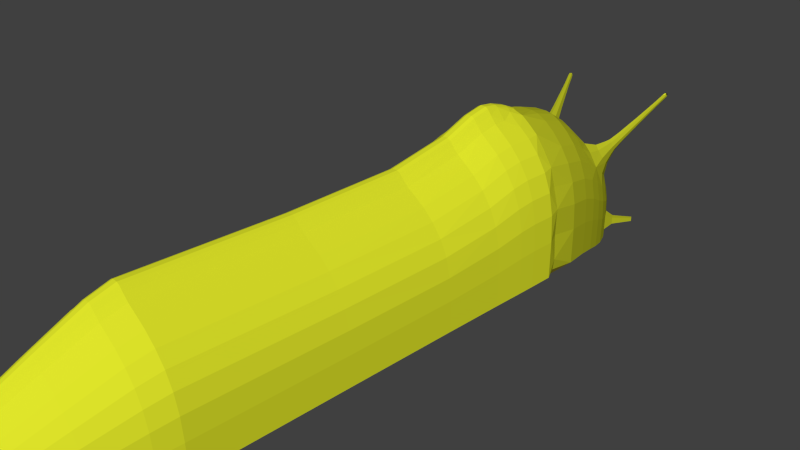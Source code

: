 # Source: BananaSlug.blend  (saved by Blender 2.75.0; exported with 4.5.12 LTS)
import bpy
from mathutils import Matrix  # noqa: F401  (used for matrix-valued properties, if any)

bpy.ops.wm.read_factory_settings(use_empty=True)
scene = bpy.context.scene
scene.name = 'Scene'

# ---- collections
col_collection_1 = bpy.data.collections.new('Collection 1'); scene.collection.children.link(col_collection_1)

# ---- materials (node trees are filled in below, after node groups)
mat_material_001 = bpy.data.materials.new('Material.001')
mat_material_001.alpha_threshold = 0.0
mat_material_001.roughness = 0.5
mat_material_002 = bpy.data.materials.new('Material.002')
mat_material_002.alpha_threshold = 0.0
mat_material_002.roughness = 0.5
mat_material_003 = bpy.data.materials.new('Material.003')
mat_material_003.alpha_threshold = 0.0
mat_material_003.roughness = 0.5
mat_material_004 = bpy.data.materials.new('Material.004')
mat_material_004.alpha_threshold = 0.0
mat_material_004.roughness = 0.5

# ---- material node trees
mat_material_001.use_nodes = True; mat_material_001.node_tree.nodes.clear()
_N = mat_material_001.node_tree.nodes; _L = mat_material_001.node_tree.links
n0 = _N.new('ShaderNodeOutputMaterial'); n0.name = 'Material Output'; n0.location = (300, 300)
n1 = _N.new('ShaderNodeBsdfDiffuse'); n1.name = 'Diffuse BSDF'; n1.location = (10, 300)
n1.inputs[0].default_value = (0.7572, 0.8, 0.02339, 1.0)
_L.new(n1.outputs[0], n0.inputs[0])
n0.is_active_output = True
mat_material_002.use_nodes = True; mat_material_002.node_tree.nodes.clear()
_N = mat_material_002.node_tree.nodes; _L = mat_material_002.node_tree.links
n0 = _N.new('ShaderNodeOutputMaterial'); n0.name = 'Material Output'; n0.location = (300, 300)
n1 = _N.new('ShaderNodeBsdfDiffuse'); n1.name = 'Diffuse BSDF'; n1.location = (10, 300)
n1.inputs[0].default_value = (0.4803, 0.5071, 0.01639, 1.0)
_L.new(n1.outputs[0], n0.inputs[0])
n0.is_active_output = True
mat_material_003.use_nodes = True; mat_material_003.node_tree.nodes.clear()
_N = mat_material_003.node_tree.nodes; _L = mat_material_003.node_tree.links
n0 = _N.new('ShaderNodeOutputMaterial'); n0.name = 'Material Output'; n0.location = (300, 300)
n1 = _N.new('ShaderNodeBsdfDiffuse'); n1.name = 'Diffuse BSDF'; n1.location = (10, 300)
n1.inputs[0].default_value = (0.233, 0.1971, 0.02151, 1.0)
_L.new(n1.outputs[0], n0.inputs[0])
n0.is_active_output = True
mat_material_004.use_nodes = True; mat_material_004.node_tree.nodes.clear()
_N = mat_material_004.node_tree.nodes; _L = mat_material_004.node_tree.links
n0 = _N.new('ShaderNodeOutputMaterial'); n0.name = 'Material Output'; n0.location = (300, 300)
n1 = _N.new('ShaderNodeBsdfDiffuse'); n1.name = 'Diffuse BSDF'; n1.location = (10, 300)
n1.inputs[0].default_value = (0.00637, 0.00637, 0.00637, 1.0)
_L.new(n1.outputs[0], n0.inputs[0])
n0.is_active_output = True

# ---- world
world_world = bpy.data.worlds.new('World'); scene.world = world_world
world_world.color = (0.05088, 0.05088, 0.05088)
world_world.use_sun_shadow = False
world_world.sun_shadow_jitter_overblur = 0.0
world_world.cycles.sampling_method = 'MANUAL'
world_world.cycles.sample_map_resolution = 256

# ---- cameras
cam_camera = bpy.data.cameras.new('Camera')
cam_camera.clip_end = 100.0
cam_camera.lens = 35.0
cam_camera.sensor_width = 32.0
cam_camera.sensor_height = 18.0
cam_camera.ortho_scale = 7.314
cam_camera.dof.focus_distance = 0.0

# ---- meshes
me_cube_001 = bpy.data.meshes.new('Cube.001')
me_cube_001.from_pydata([(-1.017, 2.401, -0.8986), (0.5085, 2.587, -0.8986), (1.0, -3.426, -0.9013), (0.03324, -4.363, 0.5805), (0.5085, 2.401, -1.023), (-0.04132, 2.456, 1.419), (-0.818, -4.363, -0.6105), (1.0, -3.426, -0.456), (0.5085, 2.587, -0.3352), (-1.017, 2.401, -0.3352), (-0.9318, 2.401, 0.3931), (0.4659, 2.587, 0.3931), (0.9163, -3.426, 0.1197), (-0.818, -4.363, -0.9748), (0.409, -4.363, -1.056), (0.6721, -3.426, 0.5115), (0.3417, 2.587, 0.8888), (-0.6834, 2.401, 0.8888), (-0.3657, 2.401, 1.198), (0.1829, 2.587, 1.198), (0.3596, -3.426, 0.7558), (-0.03324, -4.363, 0.5805), (0.3627, 1.301, 0.9768), (-0.3596, -1.252, 0.7558), (-0.6721, -1.252, 0.5115), (0.6777, 1.301, 0.7002), (0.9241, 1.301, 0.2564), (-0.9163, -1.252, 0.1197), (-1.0, -1.252, -0.456), (1.008, 1.301, -0.3956), (-0.04064, -1.252, 1.0), (0.5, -1.252, -1.0), (1.008, 1.301, -0.9), (-1.0, -1.252, -0.9013), (-1.0, -3.426, -0.9013), (0.5, -3.426, -1.0), (-0.04064, -3.426, 1.0), (-1.0, -3.426, -0.456), (-0.9163, -3.426, 0.1197), (-0.6721, -3.426, 0.5115), (-0.3596, -3.426, 0.7558), (0.3596, -1.252, 0.7558), (0.6721, -1.252, 0.5115), (0.9163, -1.252, 0.1197), (1.0, -1.252, -0.456), (1.0, -1.252, -0.9013), (0.04064, -3.426, 1.0), (-0.5, -3.426, -1.0), (-0.5, -1.252, -1.0), (0.04064, -1.252, 1.0), (0.2942, -4.363, 0.3807), (-0.1829, 2.587, 1.198), (-0.3417, 2.587, 0.8888), (0.5498, -4.363, 0.1809), (0.1182, -4.363, 0.5139), (-0.4659, 2.587, 0.3931), (-0.5085, 2.587, -0.3352), (0.7496, -4.363, -0.1396), (0.04132, 2.456, 1.419), (-0.5085, 2.401, -1.023), (0.818, -4.363, -0.9748), (-0.5085, 2.587, -0.8986), (-0.07348, 2.641, 1.316), (0.818, -4.363, -0.6105), (0.1445, -1.252, 0.9186), (-0.1445, -3.426, 0.9186), (-0.1445, -1.252, 0.9186), (0.1457, 1.301, 1.161), (-0.1182, -4.363, 0.5139), (0.1445, -3.426, 0.9186), (0.07348, 2.641, 1.316), (-0.147, 2.428, 1.36), (-0.1457, 1.301, 1.161), (0.147, 2.03, 1.404), (-0.5042, 1.301, -1.012), (0.04098, 1.301, 1.253), (1.017, 2.03, -0.8986), (1.017, 2.03, -0.3352), (0.9318, 2.03, 0.3931), (0.6834, 2.03, 0.8888), (0.3657, 2.03, 1.198), (-0.3627, 1.301, 0.9768), (-0.6777, 1.301, 0.7002), (-0.9241, 1.301, 0.2564), (-1.008, 1.301, -0.3956), (-0.04098, 1.301, 1.253), (0.5042, 1.301, -1.012), (-1.008, 1.301, -0.9), (0.3657, 2.401, 1.198), (0.6834, 2.401, 0.8888), (0.9318, 2.401, 0.3931), (1.017, 2.401, -0.3352), (1.017, 2.401, -0.8986), (0.147, 2.428, 1.36), (-0.147, 2.03, 1.404), (-0.5085, 2.03, -1.023), (0.04132, 2.03, 1.507), (-0.3657, 2.03, 1.198), (-0.6834, 2.03, 0.8888), (-0.9318, 2.03, 0.3931), (-1.017, 2.03, -0.3352), (-0.04132, 2.03, 1.507), (0.5085, 2.03, -1.023), (-1.017, 2.03, -0.8986), (-0.6785, 2.982, 0.8393), (0.8857, 2.982, 0.3592), (-0.3709, 2.982, 1.139), (0.6452, 2.982, 0.8393), (-0.119, 2.982, 1.238), (0.3375, 2.982, 1.139), (0.08562, 2.982, 1.238), (-1.002, 2.982, -0.8917), (0.4757, 2.982, -1.013), (0.9681, 2.982, -0.8917), (-1.002, 2.982, -0.3461), (-0.5091, 2.982, -1.013), (-0.9191, 2.982, 0.3592), (0.9681, 2.982, -0.3461), (0.8072, 3.587, 0.1878), (-0.5908, 3.587, 0.6169), (-0.8794, 3.587, -0.9301), (0.5922, 3.587, 0.6169), (0.8808, 3.587, -0.9301), (-0.3158, 3.587, 0.8843), (-0.4394, 3.587, -1.038), (0.3172, 3.587, 0.8843), (-0.8794, 3.587, -0.4425), (0.4408, 3.587, -1.038), (0.8808, 3.587, -0.4425), (-0.09072, 3.587, 0.9735), (-0.8058, 3.587, 0.1878), (0.09214, 3.587, 0.9735), (0.9928, 5.029, 1.148), (0.7809, 3.995, -1.001), (-0.2174, 3.995, 0.5131), (-0.3204, 3.995, -1.091), (0.3107, 3.995, 0.5131), (-0.6875, 3.995, -0.5938), (0.4138, 3.995, -1.091), (0.7809, 3.995, -0.5938), (-0.02959, 3.995, 0.5875), (-0.6261, 3.995, -0.06794), (0.123, 3.995, 0.5875), (0.7194, 3.995, -0.06794), (0.9703, 5.057, 1.147), (-0.6875, 3.995, -1.001), (-0.2053, 4.383, -1.011), (0.2483, 4.383, 0.1421), (-0.4691, 4.383, -0.6534), (0.3224, 4.383, -1.011), (0.5863, 4.383, -0.6534), (0.00375, 4.383, 0.1956), (-0.425, 4.383, -0.2755), (0.1134, 4.383, 0.1956), (0.5421, 4.383, -0.2755), (-0.2961, 4.383, -0.01822), (-0.4691, 4.383, -0.9457), (0.4132, 4.383, -0.01822), (0.5863, 4.383, -0.9457), (-0.1312, 4.383, 0.1421), (-0.4397, -5.845, -0.6173), (-0.2399, -5.845, -1.155), (-0.0195, -5.845, -0.1949), (0.0195, -5.845, -0.1949), (0.4799, -5.845, -1.107), (0.4397, -5.845, -0.6173), (-0.06935, -5.845, -0.2339), (-0.4799, -5.845, -0.8936), (0.1726, -5.845, -0.3121), (0.06935, -5.845, -0.2339), (-0.3225, -5.845, -0.4293), (0.4799, -5.845, -0.8936), (-0.2942, -4.363, 0.3807), (-0.7496, -4.363, -0.1396), (-0.409, -4.363, -1.056), (-0.5498, -4.363, 0.1809), (0.1916, -7.289, -0.9973), (-0.03022, -7.289, -0.8302), (-0.2091, -7.289, -1.118), (0.0752, -7.289, -0.8642), (0.03022, -7.289, -0.8302), (-0.1405, -7.289, -0.9153), (0.2091, -7.289, -1.118), (-0.0752, -7.289, -0.8642), (-0.2091, -7.289, -1.211), (0.1405, -7.289, -0.9153), (0.1046, -7.289, -1.231), (-0.1916, -7.289, -0.9973), (0.2399, -5.845, -1.155), (0.3225, -5.845, -0.4293), (-0.4799, -5.845, -1.107), (-0.1726, -5.845, -0.3121), (-0.04725, -8.024, -1.255), (-0.04725, -8.024, -1.213), (-0.0433, -8.024, -1.159), (-0.03175, -8.024, -1.122), (-0.01699, -8.024, -1.099), (0.01699, -8.024, -1.099), (0.03175, -8.024, -1.122), (0.0433, -8.024, -1.159), (0.04725, -8.024, -1.213), (0.04725, -8.024, -1.255), (0.006828, -8.024, -1.083), (-0.006828, -8.024, -1.083), (0.2091, -7.289, -1.211), (0.008498, -7.289, -0.8132), (-0.008498, -7.289, -0.8132), (-0.1046, -7.289, -1.231), (-0.218, 4.678, -0.5832), (0.1969, 4.678, -0.7704), (0.3352, 4.678, -0.5832), (0.02983, 4.678, -0.1381), (-0.1949, 4.678, -0.385), (0.0873, 4.678, -0.1381), (0.312, 4.678, -0.385), (-0.1273, 4.678, -0.2502), (-0.218, 4.678, -0.7364), (0.2445, 4.678, -0.2502), (0.3352, 4.678, -0.7364), (-0.04091, 4.678, -0.1662), (-0.07974, 4.678, -0.7704), (0.158, 4.678, -0.1662), (0.05857, 4.782, -0.4328), (0.9941, 5.072, 1.207), (-0.7569, 5.048, 1.157), (0.9811, 5.0, 1.192), (-0.7249, 5.007, 1.149), (-0.7345, 5.04, 1.098), (-0.7647, 5.007, 1.099), (0.9587, 5.029, 1.191), (-0.7551, 4.973, 1.15), (0.5007, 4.104, 0.491), (0.6134, 3.961, 0.4949), (0.5591, 4.248, 0.2713), (0.6718, 4.104, 0.2752), (-0.5131, 3.902, 0.4623), (-0.5577, 4.057, 0.2246), (-0.4171, 4.212, 0.2204), (-0.3725, 4.057, 0.4581), (-0.6297, 4.473, 0.7957), (-0.6497, 4.542, 0.6889), (-0.5865, 4.612, 0.687), (-0.5665, 4.542, 0.7938), (0.787, 4.642, 0.8732), (0.821, 4.613, 0.8743), (0.8047, 4.671, 0.8069), (0.8386, 4.642, 0.8081), (0.6958, 4.256, 0.4552), (0.6359, 4.318, 0.4531), (0.6648, 4.194, 0.5719), (0.6049, 4.256, 0.5699), (-0.1379, -3.742, 0.8174), (-0.0884, 2.449, 1.404), (-0.9121, 2.629, -0.8972), (-0.875, -3.426, -0.9753), (0.04936, 2.622, 1.349), (0.9055, 2.629, -0.8972), (-0.5086, 2.629, -0.9963), (0.08693, -3.426, 0.9796), (0.9545, -3.742, -0.9197), (0.8898, 2.401, -0.9922), (-0.03879, -3.742, 0.8951), (0.4773, -3.742, -1.014), (-0.9545, -3.742, -0.9197), (-0.9121, 2.629, -0.3374), (0.9055, 2.629, -0.3374), (0.9545, -3.742, -0.4946), (-0.6654, -4.363, 0.03419), (1.017, 2.401, -0.6953), (-0.5085, 2.587, -0.6953), (-1.0, -3.426, -0.7407), (-0.9545, -3.742, -0.4946), (-0.8361, 2.629, 0.3863), (0.8294, 2.629, 0.3863), (0.8746, -3.742, 0.05484), (-0.9791, -3.426, -0.1388), (-0.4978, 2.587, 0.06614), (0.9956, 2.401, 0.06614), (-0.4202, -4.363, 0.2975), (-0.8746, -3.742, 0.05484), (-0.6141, 2.629, 0.8789), (0.6074, 2.629, 0.8789), (0.6415, -3.742, 0.4289), (-0.8009, -4.363, -0.351), (0.8272, 2.401, 0.6619), (-0.4136, 2.587, 0.6619), (-0.8134, -3.426, 0.3321), (-0.6415, -3.742, 0.4289), (-0.3302, 2.629, 1.186), (0.3235, 2.629, 1.186), (0.3433, -3.742, 0.662), (-0.5137, -3.426, 0.654), (-0.2612, 2.587, 1.069), (0.5223, 2.401, 1.069), (-0.818, -4.363, -0.8434), (-0.08693, -1.252, 0.9796), (-0.8824, 1.301, -0.9838), (0.08766, 1.301, 1.23), (0.875, -1.252, -0.9753), (1.0, -1.252, -0.7407), (-1.008, 1.301, -0.718), (-0.9874, 1.301, -0.03631), (0.9791, -1.252, -0.1388), (0.8134, -1.252, 0.3321), (-0.8203, 1.301, 0.497), (-0.518, 1.301, 0.8615), (0.5137, -1.252, 0.654), (0.3604, 0.3911, 0.811), (-0.3604, 0.3911, 0.811), (-0.6735, 0.3911, 0.5587), (0.6735, 0.3911, 0.5587), (0.9182, 0.3911, 0.1538), (-0.9182, 0.3911, 0.1538), (-1.002, 0.3911, -0.4409), (1.002, 0.3911, -0.4409), (-0.04072, 0.3911, 1.063), (0.5011, 0.3911, -1.003), (1.002, 0.3911, -0.901), (-1.002, 0.3911, -0.901), (-0.875, -1.252, -0.9753), (0.08693, -1.252, 0.9796), (-1.0, -1.252, -0.7407), (-0.9791, -1.252, -0.1388), (-0.8134, -1.252, 0.3321), (-0.5137, -1.252, 0.654), (-0.08693, -3.426, 0.9796), (0.875, -3.426, -0.9753), (1.0, -3.426, -0.7407), (0.9791, -3.426, -0.1388), (0.8134, -3.426, 0.3321), (0.5137, -3.426, 0.654), (-1.0, -2.801, -0.9013), (0.5, -2.801, -1.0), (-0.04064, -2.801, 1.0), (-1.0, -2.801, -0.456), (-0.9163, -2.801, 0.1197), (-0.6721, -2.801, 0.5115), (-0.3596, -2.801, 0.7558), (0.3596, -2.801, 0.7558), (0.6721, -2.801, 0.5115), (0.9163, -2.801, 0.1197), (1.0, -2.801, -0.456), (1.0, -2.801, -0.9013), (-0.04936, 2.622, 1.349), (0.5019, 2.629, -0.9963), (0.03879, -3.742, 0.8951), (-0.4773, -3.742, -1.014), (-0.7158, -4.363, -1.035), (0.5085, 2.587, -0.6953), (0.4978, 2.587, 0.06614), (0.0, -4.363, -1.056), (-1.863e-09, -4.363, 0.5805), (0.4136, 2.587, 0.6619), (0.2612, 2.587, 1.069), (0.4202, -4.363, 0.2975), (0.04072, 0.3911, 1.063), (-0.5011, 0.3911, -1.003), (-0.5, -2.801, -1.0), (0.04064, -2.801, 1.0), (0.0, -3.426, 1.0), (0.0, -3.426, -1.0), (0.0, -1.252, -1.0), (0.0, -1.252, 1.0), (0.1881, -4.363, 0.4473), (0.0, 2.587, 1.198), (0.0, 2.587, 0.8888), (0.07111, -4.363, 0.5639), (0.6654, -4.363, 0.03419), (0.0, 2.587, 0.3931), (0.0, 2.587, -0.3352), (0.7158, -4.363, -1.035), (0.0, 1.301, 1.253), (0.0, 1.301, -1.012), (0.818, -4.363, -0.8434), (0.0, 2.587, -0.8986), (-0.3433, -3.742, 0.662), (-0.1286, 2.588, 1.327), (0.1286, 2.588, 1.327), (0.1379, -3.742, 0.8174), (0.1448, 0.3911, 0.9792), (-0.1448, 0.3911, 0.9792), (-0.1445, -2.801, 0.9186), (0.1445, -2.801, 0.9186), (0.8009, -4.363, -0.351), (-1.863e-09, 2.641, 1.316), (-0.1173, 2.677, 1.271), (-0.07111, -4.363, 0.5639), (0.2299, -1.252, 0.8372), (-0.2299, -3.426, 0.8372), (-0.2299, -1.252, 0.8372), (0.2338, 2.408, 1.29), (-0.1881, -4.363, 0.4473), (0.2299, -3.426, 0.8372), (0.1106, 2.677, 1.271), (-0.2319, 1.301, 1.069), (-0.08766, 1.301, 1.23), (0.8824, 1.301, -0.9838), (1.008, 1.301, -0.718), (0.9874, 1.301, -0.03631), (0.8203, 1.301, 0.497), (0.518, 1.301, 0.8615), (-0.8898, 2.03, -0.9922), (0.0884, 2.03, 1.481), (-1.017, 2.03, -0.6953), (-0.9956, 2.03, 0.06614), (-0.8272, 2.03, 0.6619), (-0.5223, 2.03, 1.069), (-9.313e-10, 2.03, 1.507), (0.0, 2.03, -1.023), (0.2319, 1.301, 1.069), (-0.2338, 2.03, 1.301), (-0.1467, 1.755, 1.343), (0.1467, 1.755, 1.343), (-0.5074, 1.755, -1.021), (0.04124, 1.755, 1.443), (1.015, 1.755, -0.8989), (1.015, 1.755, -0.3503), (0.9299, 1.755, 0.3589), (0.682, 1.755, 0.8417), (0.3649, 1.755, 1.143), (-0.3649, 1.755, 1.143), (-0.682, 1.755, 0.8417), (-0.9299, 1.755, 0.3589), (-1.015, 1.755, -0.3503), (-0.04124, 1.755, 1.443), (0.5074, 1.755, -1.021), (-1.015, 1.755, -0.8989), (-0.0884, 2.03, 1.481), (0.8898, 2.03, -0.9922), (1.017, 2.03, -0.6953), (0.9956, 2.03, 0.06614), (0.8272, 2.03, 0.6619), (0.5223, 2.03, 1.069), (0.2338, 2.03, 1.301), (-0.8898, 2.401, -0.9922), (0.0884, 2.449, 1.404), (-1.017, 2.401, -0.6953), (-0.9956, 2.401, 0.06614), (-0.8272, 2.401, 0.6619), (-0.5223, 2.401, 1.069), (-9.313e-10, 2.456, 1.419), (0.0, 2.401, -1.023), (-0.2338, 2.408, 1.29), (0.3657, 2.215, 1.198), (0.6834, 2.215, 0.8888), (0.9318, 2.215, 0.3931), (1.017, 2.215, -0.3352), (1.017, 2.215, -0.8986), (0.147, 2.222, 1.393), (-0.147, 2.222, 1.393), (-0.5085, 2.215, -1.023), (0.04132, 2.229, 1.485), (-0.3657, 2.215, 1.198), (-0.6834, 2.215, 0.8888), (-0.9318, 2.215, 0.3931), (-1.017, 2.215, -0.3352), (-0.04132, 2.229, 1.485), (0.5085, 2.215, -1.023), (-1.017, 2.215, -0.8986), (-0.9633, 3.33, -0.8979), (0.9219, 3.33, -0.8979), (-0.492, 3.33, -1.014), (-0.9633, 3.33, -0.3757), (0.9219, 3.33, -0.3757), (-0.8844, 3.33, 0.2994), (0.8431, 3.33, 0.2994), (-0.6542, 3.33, 0.7589), (0.6128, 3.33, 0.7589), (-0.3597, 3.33, 1.045), (0.3183, 3.33, 1.045), (0.4506, 3.33, -1.014), (-0.1186, 3.33, 1.141), (0.07724, 3.33, 1.141), (-0.5226, 2.982, 1.014), (-0.8178, 2.982, 0.6195), (0.7844, 2.982, 0.6195), (0.9475, 2.982, 0.04257), (-0.2331, 2.982, 1.213), (0.4892, 2.982, 1.014), (-0.01668, 2.982, 1.238), (0.1997, 2.982, 1.213), (-1.002, 2.982, -0.6949), (-0.8784, 2.982, -0.9824), (0.845, 2.982, -0.9824), (-0.01668, 2.982, -1.013), (0.9681, 2.982, -0.6949), (-0.9809, 2.982, 0.04257), (-0.7781, 3.794, -0.9703), (0.8366, 3.794, -0.9703), (-0.3744, 3.794, -1.069), (-0.7781, 3.794, -0.5231), (0.8366, 3.794, -0.5231), (-0.7105, 3.794, 0.05515), (0.769, 3.794, 0.05515), (-0.5299, 3.771, 0.4918), (0.5901, 3.785, 0.5), (-0.2611, 3.794, 0.694), (0.3196, 3.794, 0.694), (0.4329, 3.794, -1.069), (-0.05462, 3.794, 0.7758), (0.1131, 3.794, 0.7758), (0.7166, 3.587, 0.4205), (0.8624, 3.587, -0.09514), (-0.7152, 3.587, 0.4205), (-0.4514, 3.587, 0.7729), (-0.7694, 3.587, -1.011), (-0.8794, 3.587, -0.7542), (0.4528, 3.587, 0.7729), (0.8808, 3.587, -0.7542), (0.7708, 3.587, -1.011), (-0.1927, 3.587, 0.9512), (0.0007131, 3.587, -1.038), (0.1941, 3.587, 0.9512), (-0.861, 3.587, -0.09514), (0.0007131, 3.587, 0.9735), (-0.5903, 4.191, -0.9994), (0.7015, 4.191, -0.9994), (-0.2674, 4.191, -1.079), (-0.5903, 4.191, -0.6416), (0.7015, 4.191, -0.6416), (-0.5363, 4.191, -0.179), (0.6475, 4.191, -0.179), (-0.3711, 4.245, 0.1185), (0.4944, 4.254, 0.1313), (-0.1767, 4.191, 0.3322), (0.2879, 4.191, 0.3322), (0.3786, 4.191, -1.079), (-0.0115, 4.191, 0.3976), (0.1227, 4.191, 0.3976), (0.414, 4.022, 0.4704), (0.6768, 4.022, 0.1224), (0.7809, 3.995, -0.8538), (0.6891, 3.995, -1.068), (-0.3119, 4.01, 0.4622), (-0.1147, 3.995, 0.5689), (0.04668, 3.995, -1.091), (-0.5957, 3.995, -1.068), (0.208, 3.995, 0.5689), (-0.6875, 3.995, -0.8538), (-0.6722, 3.995, -0.304), (0.7655, 3.995, -0.304), (0.04668, 3.995, 0.5875), (-0.5783, 4.01, 0.1098), (-0.3397, 4.552, -0.8534), (0.4569, 4.552, -0.8534), (-0.1406, 4.552, -0.9023), (-0.3397, 4.552, -0.6327), (0.4569, 4.552, -0.6327), (-0.3064, 4.552, -0.3475), (0.4235, 4.552, -0.3475), (-0.2091, 4.552, -0.1533), (0.3263, 4.552, -0.1533), (-0.08468, 4.552, -0.03228), (0.2018, 4.552, -0.03228), (0.2577, 4.552, -0.9023), (0.01719, 4.552, 0.008066), (0.09994, 4.552, 0.008066), (0.05857, 4.383, -1.011), (-0.4032, 4.383, -0.9943), (0.1745, 4.383, 0.1822), (0.3296, 4.383, 0.07531), (-0.4691, 4.383, -0.8403), (-0.4581, 4.383, -0.4451), (0.5203, 4.383, -0.9943), (0.5752, 4.383, -0.4451), (0.5863, 4.383, -0.8403), (-0.0574, 4.383, 0.1822), (0.05857, 4.383, 0.1956), (-0.3707, 4.383, -0.136), (0.4878, 4.383, -0.136), (-0.2125, 4.383, 0.07531), (-0.09285, -5.12, 0.1246), (0.6425, -5.12, -1.045), (-0.02611, -5.12, 0.1769), (0.3212, -5.12, -1.108), (-0.6425, -5.12, -1.045), (0.6425, -5.12, -0.7585), (-0.4199, -5.845, -1.143), (-0.6425, -5.12, -0.7585), (0.5887, -5.12, -0.3887), (-3.725e-09, -5.845, -1.155), (-0.5887, -5.12, -0.3887), (0.4318, -5.12, -0.1369), (-4.657e-09, -5.845, -0.1949), (-0.4318, -5.12, -0.1369), (0.2311, -5.12, 0.02), (0.4199, -5.845, -1.143), (0.02611, -5.12, 0.1769), (-0.3212, -5.12, -1.108), (0.3903, -5.845, -0.5154), (-0.04171, -5.845, -0.2046), (-0.1103, -5.845, -0.273), (-0.4698, -5.845, -0.7414), (-0.4799, -5.845, -1.03), (0.2465, -5.845, -0.3609), (0.1103, -5.845, -0.273), (0.04171, -5.845, -0.2046), (-0.2465, -5.845, -0.3609), (-0.2311, -5.12, 0.02), (0.09285, -5.12, 0.1246), (-0.3903, -5.845, -0.5154), (0.4799, -5.845, -1.03), (0.4698, -5.845, -0.7414), (-0.04829, -6.56, -0.5546), (0.3341, -6.56, -1.163), (-0.01358, -6.56, -0.5274), (0.1671, -6.56, -1.196), (-0.3341, -6.56, -1.163), (0.3341, -6.56, -1.014), (-6.519e-09, -7.289, -0.8132), (-0.3341, -6.56, -1.014), (0.3062, -6.56, -0.8215), (-0.01818, -7.289, -0.8174), (-0.3062, -6.56, -0.8215), (0.2245, -6.56, -0.6906), (0.04808, -7.289, -0.8472), (-0.2245, -6.56, -0.6906), (0.1202, -6.56, -0.609), (0.01818, -7.289, -0.8174), (0.01358, -6.56, -0.5274), (-0.1671, -6.56, -1.196), (0.2091, -7.289, -1.177), (0.2047, -7.289, -1.051), (-0.04808, -7.289, -0.8472), (-0.1074, -7.289, -0.8855), (-0.2091, -7.289, -1.177), (-0.183, -7.289, -1.226), (0.1701, -7.289, -0.9528), (0.1074, -7.289, -0.8855), (-5.588e-09, -7.289, -1.231), (-0.1202, -6.56, -0.609), (0.04829, -6.56, -0.5546), (0.183, -7.289, -1.226), (-0.1701, -7.289, -0.9528), (-0.2047, -7.289, -1.051), (-0.01609, -7.84, -1.02), (0.1113, -7.84, -1.244), (-0.005752, -7.84, -1.012), (0.06158, -7.84, -1.254), (-0.1113, -7.84, -1.244), (0.1113, -7.84, -1.189), (0.04725, -8.024, -1.24), (-0.1113, -7.84, -1.189), (0.102, -7.84, -1.118), (0.04626, -8.024, -1.183), (-0.102, -7.84, -1.118), (0.07483, -7.84, -1.07), (0.03843, -8.024, -1.139), (-0.07483, -7.84, -1.07), (0.04004, -7.84, -1.04), (0.02427, -8.024, -1.108), (0.005752, -7.84, -1.012), (-0.06158, -7.84, -1.254), (-0.04725, -8.024, -1.24), (-0.04626, -8.024, -1.183), (-0.03843, -8.024, -1.139), (-0.02427, -8.024, -1.108), (-1.071e-08, -8.024, -1.099), (-1.211e-08, -8.024, -1.122), (-9.313e-09, -8.024, -1.159), (-7.451e-09, -8.024, -1.213), (-7.451e-09, -8.024, -1.255), (-0.04004, -7.84, -1.04), (0.01609, -7.84, -1.02), (-6.985e-09, -8.024, -1.083), (0.01086, -8.024, -1.091), (-0.01086, -8.024, -1.091), (-0.08996, 4.756, -0.5958), (0.2071, 4.756, -0.5958), (-0.0157, 4.756, -0.614), (-0.08996, 4.756, -0.5135), (0.2071, 4.756, -0.5135), (-0.07753, 4.756, -0.4072), (0.1947, 4.756, -0.4072), (-0.04125, 4.756, -0.3347), (0.1584, 4.756, -0.3347), (0.005153, 4.756, -0.2896), (0.112, 4.756, -0.2896), (0.1328, 4.756, -0.614), (0.04314, 4.756, -0.2746), (0.07399, 4.756, -0.2746), (-0.218, 4.678, -0.6811), (-0.2123, 4.678, -0.474), (0.3006, 4.678, -0.7619), (0.05857, 4.678, -0.7704), (0.3294, 4.678, -0.474), (0.3352, 4.678, -0.6811), (-0.00222, 4.678, -0.1451), (0.05857, 4.678, -0.1381), (-0.1664, 4.678, -0.3119), (0.1194, 4.678, -0.1451), (0.2836, 4.678, -0.3119), (-0.08352, 4.678, -0.2012), (-0.1835, 4.678, -0.7619), (0.2006, 4.678, -0.2012), (-0.7626, 5.009, 1.171), (0.9941, 5.037, 1.216), (-0.7451, 5.066, 1.127), (0.9849, 5.086, 1.179), (0.9751, 5.061, 1.215), (1.004, 5.061, 1.179), (-0.737, 5.037, 1.17), (-0.7708, 5.037, 1.128), (0.9597, 5.05, 1.168), (0.6258, 4.212, 0.2237), (0.675, 3.997, 0.3806), (0.5381, 3.997, 0.5533), (-0.7232, 5.032, 1.122), (-0.4271, 3.94, 0.5255), (-0.751, 5.032, 1.087), (-0.7685, 4.982, 1.123), (0.506, 4.212, 0.3748), (0.6714, 4.303, 0.4278), (0.6975, 4.21, 0.5112), (0.6248, 4.21, 0.603), (0.566, 4.197, 0.5369), (0.6441, 4.101, 0.5396), (0.6065, 4.293, 0.3845), (0.6847, 4.197, 0.3871), (-0.3643, 4.174, 0.3324), (-0.591, 4.49, 0.8241), (-0.4939, 4.174, 0.1689), (-0.5752, 3.94, 0.3386), (-0.5449, 4.097, 0.5548), (-0.5772, 4.21, 0.3823), (-0.4752, 4.322, 0.3793), (-0.4429, 4.21, 0.5518), (-0.5628, 4.595, 0.7373), (-0.6211, 4.595, 0.6638), (-0.6576, 4.49, 0.7401), (-0.7367, 4.982, 1.163), (-0.7167, 4.831, 1.042), (-0.728, 4.87, 0.9818), (-0.6925, 4.909, 0.9808), (-0.6813, 4.87, 1.041), (0.7886, 4.664, 0.8381), (0.9836, 5.05, 1.138), (0.9934, 5.007, 1.169), (0.9661, 5.007, 1.203), (0.9082, 4.91, 1.091), (0.9314, 4.884, 1.092), (0.9202, 4.936, 1.046), (0.9435, 4.91, 1.046), (0.8248, 4.664, 0.7926), (0.8396, 4.62, 0.8399), (0.7983, 4.62, 0.8919), (0.6077, 4.303, 0.5081), (0.7366, 4.374, 0.5664), (0.6883, 4.414, 0.5648), (0.7116, 4.334, 0.6606), (0.6633, 4.374, 0.659), (-0.8352, -3.742, -0.9903), (-0.08297, -3.742, 0.8757), (-0.8744, 2.634, -0.9869), (-0.08929, 2.568, 1.358), (0.8352, -3.742, -0.9903), (0.08297, -3.742, 0.8757), (0.8669, 2.634, -0.9869), (0.08929, 2.568, 1.358), (-0.9545, -3.742, -0.7663), (-0.9401, 2.617, -0.7172), (0.9352, 2.617, -0.7172), (0.9545, -3.742, -0.7663), (-0.9345, -3.742, -0.1918), (-0.9263, 2.617, 0.07309), (0.9214, 2.617, 0.07309), (0.9345, -3.742, -0.1918), (-0.7764, -3.742, 0.2576), (-0.7705, 2.617, 0.6615), (0.7656, 2.617, 0.6615), (0.7764, -3.742, 0.2576), (-0.4903, -3.742, 0.5649), (-0.4835, 2.617, 1.068), (0.4786, 2.617, 1.068), (0.4903, -3.742, 0.5649), (-0.08711, 0.3911, 1.042), (-0.8768, 0.3911, -0.9774), (0.08711, 0.3911, 1.042), (0.8768, 0.3911, -0.9774), (1.002, 0.3911, -0.735), (-1.002, 0.3911, -0.735), (-0.9811, 0.3911, -0.1132), (0.9811, 0.3911, -0.1132), (0.8151, 0.3911, 0.3734), (-0.8151, 0.3911, 0.3734), (-0.5147, 0.3911, 0.7059), (0.5147, 0.3911, 0.7059), (-0.875, -2.801, -0.9753), (0.08693, -2.801, 0.9796), (-1.0, -2.801, -0.7407), (-0.9791, -2.801, -0.1388), (-0.8134, -2.801, 0.3321), (-0.5137, -2.801, 0.654), (-0.08693, -2.801, 0.9796), (0.875, -2.801, -0.9753), (1.0, -2.801, -0.7407), (0.9791, -2.801, -0.1388), (0.8134, -2.801, 0.3321), (0.5137, -2.801, 0.654), (-1.002e-09, 2.622, 1.349), (-0.002447, 2.617, -1.004), (-5.217e-10, -3.742, 0.8951), (-2.889e-10, -3.742, -1.014), (-6.036e-09, -6.56, -0.5274), (-8.593e-10, 2.587, -0.6953), (-8.593e-10, 2.587, 0.06614), (0.2923, -6.56, -1.187), (0.3341, -6.56, -1.109), (-9.558e-10, 2.587, 0.6619), (-1.774e-09, 2.587, 1.069), (-0.02904, -6.56, -0.5342), (-8.593e-11, 0.3911, 1.063), (-8.593e-11, 0.3911, -1.003), (0.0, -2.801, -1.0), (0.0, -2.801, 1.0), (-0.2195, -3.742, 0.7397), (-0.2105, 2.625, 1.277), (0.2056, 2.625, 1.277), (0.2195, -3.742, 0.7397), (0.2304, 0.3911, 0.8951), (-0.2304, 0.3911, 0.8951), (-0.2299, -2.801, 0.8372), (0.2299, -2.801, 0.8372), (-0.07682, -6.56, -0.5818), (-0.002447, 2.653, 1.279), (-0.08821, 1.755, 1.418), (0.8879, 1.755, -0.9901), (1.015, 1.755, -0.701), (0.9936, 1.755, 0.04053), (0.8254, 1.755, 0.6207), (0.5213, 1.755, 1.017), (-0.8879, 1.755, -0.9901), (0.08821, 1.755, 1.418), (-1.015, 1.755, -0.701), (-0.9936, 1.755, 0.04053), (-0.8254, 1.755, 0.6207), (-0.5213, 1.755, 1.017), (-6.874e-10, 1.755, 1.443), (-6.874e-10, 1.755, -1.021), (0.2333, 1.755, 1.243), (-0.2333, 1.755, 1.243), (-0.0884, 2.227, 1.462), (0.8898, 2.215, -0.9922), (1.017, 2.215, -0.6953), (0.9956, 2.215, 0.06614), (0.8272, 2.215, 0.6619), (0.5223, 2.215, 1.069), (0.2338, 2.217, 1.298), (-0.8898, 2.215, -0.9922), (0.0884, 2.227, 1.462), (-1.017, 2.215, -0.6953), (-0.9956, 2.215, 0.06614), (-0.8272, 2.215, 0.6619), (-0.5223, 2.215, 1.069), (-6.874e-10, 2.229, 1.485), (-6.874e-10, 2.215, -1.023), (-0.2338, 2.217, 1.298), (-0.8455, 3.33, -0.9847), (0.8041, 3.33, -0.9847), (-0.9633, 3.33, -0.7095), (0.9219, 3.33, -0.7095), (-0.9436, 3.33, -0.003643), (0.9022, 3.33, -0.003643), (-0.7874, 3.33, 0.5486), (0.7461, 3.33, 0.5486), (-0.5049, 3.33, 0.926), (0.4635, 3.33, 0.926), (-0.02068, 3.33, -1.014), (-0.2278, 3.33, 1.117), (0.1865, 3.33, 1.117), (-0.02068, 3.33, 1.141), (-0.6772, 3.794, -1.045), (0.7357, 3.794, -1.045), (-0.7781, 3.794, -0.809), (0.8366, 3.794, -0.809), (-0.7612, 3.794, -0.2044), (0.8197, 3.794, -0.2044), (-0.6287, 3.81, 0.2818), (0.6951, 3.819, 0.2885), (-0.3879, 3.81, 0.5971), (0.4561, 3.819, 0.6015), (0.02925, 3.794, -1.069), (-0.1482, 3.794, 0.7554), (0.2067, 3.794, 0.7554), (0.02925, 3.794, 0.7758), (-0.5096, 4.191, -1.059), (0.6208, 4.191, -1.059), (-0.5903, 4.191, -0.8703), (0.7015, 4.191, -0.8703), (-0.5768, 4.191, -0.3866), (0.688, 4.191, -0.3866), (-0.4798, 4.196, 0.01066), (0.5965, 4.202, 0.01944), (-0.2843, 4.196, 0.2666), (0.4025, 4.202, 0.2734), (0.05559, 4.191, -1.079), (-0.08635, 4.191, 0.3813), (0.1975, 4.191, 0.3813), (0.05559, 4.191, 0.3976), (-0.29, 4.552, -0.8901), (0.4071, 4.552, -0.8901), (-0.3397, 4.552, -0.7738), (0.4569, 4.552, -0.7738), (-0.3314, 4.552, -0.4755), (0.4485, 4.552, -0.4755), (-0.2654, 4.552, -0.2422), (0.3826, 4.552, -0.2422), (-0.146, 4.552, -0.08271), (0.2632, 4.552, -0.08271), (0.05857, 4.552, -0.9023), (-0.02896, 4.552, -0.00202), (0.1461, 4.552, -0.00202), (0.05857, 4.552, 0.008066), (-0.1477, -5.12, 0.07231), (-0.05585, -5.12, 0.1638), (0.6425, -5.12, -0.9414), (0.5622, -5.12, -1.092), (-3.708e-09, -5.12, 0.1769), (-2.311e-09, -5.12, -1.108), (-0.5622, -5.12, -1.092), (-0.6425, -5.12, -0.9414), (0.629, -5.12, -0.5547), (-6.443e-09, -7.84, -1.012), (-0.629, -5.12, -0.5547), (0.5226, -5.12, -0.2522), (0.1181, -7.697, -1.244), (-0.5226, -5.12, -0.2522), (0.33, -5.12, -0.04539), (0.1113, -7.84, -1.224), (-0.33, -5.12, -0.04539), (0.1477, -5.12, 0.07231), (-0.01273, -7.697, -0.9634), (0.05585, -5.12, 0.1638), (-0.0256, -7.84, -1.03), (-4.514e-09, -6.56, -1.196), (-0.2923, -6.56, -1.187), (-0.3341, -6.56, -1.109), (0.3271, -6.56, -0.9079), (-0.3271, -6.56, -0.9079), (0.2718, -6.56, -0.7505), (-0.2718, -6.56, -0.7505), (0.1716, -6.56, -0.643), (-0.1716, -6.56, -0.643), (0.07682, -6.56, -0.5818), (0.02904, -6.56, -0.5342), (-7.31e-09, -7.84, -1.254), (-0.1181, -7.697, -1.244), (-0.1113, -7.84, -1.224), (0.109, -7.84, -1.15), (-8.174e-09, -8.024, -1.24), (-0.109, -7.84, -1.15), (0.09057, -7.84, -1.092), (-8.293e-09, -8.024, -1.183), (-0.09057, -7.84, -1.092), (0.05719, -7.84, -1.053), (-1.084e-08, -8.024, -1.139), (-0.05719, -7.84, -1.053), (0.0256, -7.84, -1.03), (-1.188e-08, -8.024, -1.108), (0.01273, -7.697, -0.9634), (-8.244e-09, -8.024, -1.091), (-0.1019, 4.736, -0.6608), (0.2191, 4.736, -0.6608), (-0.1349, 4.736, -0.601), (0.2521, 4.736, -0.601), (-0.1294, 4.736, -0.4642), (0.2465, 4.736, -0.4642), (-0.09746, 4.736, -0.3497), (0.2146, 4.736, -0.3497), (-0.04098, 4.736, -0.2726), (0.1581, 4.736, -0.2726), (0.05857, 4.736, -0.6689), (0.0152, 4.736, -0.2334), (0.1019, 4.736, -0.2334), (0.05857, 4.736, -0.2267), (-0.7453, 5.009, 1.174), (-0.7701, 5.009, 1.142), (0.9786, 5.036, 1.217), (0.9997, 5.036, 1.19), (-0.7339, 5.049, 1.141), (-0.7568, 5.049, 1.112), (0.9729, 5.07, 1.189), (0.9925, 5.07, 1.164), (0.5697, 4.269, 0.4563), (0.6528, 4.269, 0.3514), (0.6869, 4.125, 0.4603), (0.592, 4.125, 0.5801), (-0.4369, 4.294, 0.4605), (-0.4824, 4.125, 0.6006), (-0.5309, 4.294, 0.3419), (-0.5899, 4.125, 0.4651), (-0.6792, 4.899, 1.009), (-0.7119, 4.899, 0.9678), (-0.7324, 4.841, 1.011), (-0.695, 4.841, 1.058), (0.9093, 4.93, 1.067), (0.934, 4.93, 1.036), (0.9441, 4.891, 1.068), (0.9159, 4.891, 1.104), (0.7169, 4.404, 0.5444), (0.738, 4.344, 0.6116), (0.6793, 4.344, 0.6857), (0.6655, 4.404, 0.6091), (-0.7282, 4.692, -0.7432), (-0.7519, 4.655, -0.7409), (-0.7282, 4.692, -0.7798), (0.8497, 4.709, -0.7775), (0.8767, 4.664, -0.7748), (0.8497, 4.709, -0.8213), (-0.7519, 4.655, -0.7857), (0.8767, 4.664, -0.8284), (-0.6148, 4.339, -0.6989), (-0.6148, 4.339, -0.8141), (-0.5538, 4.436, -0.7049), (-0.5538, 4.436, -0.799), (0.7292, 4.349, -0.8199), (0.7292, 4.349, -0.7133), (0.6755, 4.438, -0.7188), (0.6755, 4.438, -0.8059)], [], [(0, 458, 850, 436), (0, 436, 760, 253), (0, 253, 753, 434), (0, 434, 848, 458), (1, 374, 804, 348), (1, 348, 761, 256), (1, 256, 757, 344), (1, 344, 800, 374), (2, 342, 795, 327), (2, 327, 762, 259), (2, 259, 755, 326), (2, 326, 794, 342), (3, 366, 756, 345), (3, 345, 801, 351), (3, 351, 917, 587), (3, 587, 932, 366), (4, 457, 855, 441), (4, 441, 800, 344), (4, 344, 757, 260), (4, 260, 842, 457), (5, 456, 854, 440), (5, 440, 799, 343), (5, 343, 754, 252), (5, 252, 841, 456), (6, 283, 763, 271), (6, 271, 759, 294), (6, 294, 920, 578), (6, 578, 923, 283), (7, 341, 796, 328), (7, 328, 766, 266), (7, 266, 762, 327), (7, 327, 795, 341), (8, 369, 805, 349), (8, 349, 765, 265), (8, 265, 761, 348), (8, 348, 804, 369), (9, 455, 851, 437), (9, 437, 764, 264), (9, 264, 760, 436), (9, 436, 850, 455), (10, 454, 852, 438), (10, 438, 768, 272), (10, 272, 764, 437), (10, 437, 851, 454), (11, 368, 808, 352), (11, 352, 769, 273), (11, 273, 765, 349), (11, 349, 805, 368), (12, 340, 797, 329), (12, 329, 770, 274), (12, 274, 766, 328), (12, 328, 796, 340), (13, 294, 759, 263), (13, 263, 751, 347), (13, 347, 919, 575), (13, 575, 920, 294), (14, 350, 802, 262), (14, 262, 755, 370), (14, 370, 916, 574), (14, 574, 918, 350), (15, 339, 798, 330), (15, 330, 774, 282), (15, 282, 770, 329), (15, 329, 797, 339), (16, 365, 809, 353), (16, 353, 773, 281), (16, 281, 769, 352), (16, 352, 808, 365), (17, 453, 853, 439), (17, 439, 772, 280), (17, 280, 768, 438), (17, 438, 852, 453), (18, 452, 856, 442), (18, 442, 816, 288), (18, 288, 772, 439), (18, 439, 853, 452), (19, 364, 824, 393), (19, 393, 817, 289), (19, 289, 773, 353), (19, 353, 809, 364), (20, 338, 822, 392), (20, 392, 818, 290), (20, 290, 774, 330), (20, 330, 798, 338), (21, 351, 801, 261), (21, 261, 752, 386), (21, 386, 914, 573), (21, 573, 917, 351), (22, 419, 839, 409), (22, 409, 819, 307), (22, 307, 786, 400), (22, 400, 830, 419), (23, 337, 821, 389), (23, 389, 820, 308), (23, 308, 785, 324), (23, 324, 792, 337), (24, 336, 792, 324), (24, 324, 785, 309), (24, 309, 784, 323), (24, 323, 791, 336), (25, 418, 830, 400), (25, 400, 786, 310), (25, 310, 783, 399), (25, 399, 829, 418), (26, 417, 829, 399), (26, 399, 783, 311), (26, 311, 782, 398), (26, 398, 828, 417), (27, 335, 791, 323), (27, 323, 784, 312), (27, 312, 781, 322), (27, 322, 790, 335), (28, 334, 790, 322), (28, 322, 781, 313), (28, 313, 780, 321), (28, 321, 789, 334), (29, 416, 828, 398), (29, 398, 782, 314), (29, 314, 779, 397), (29, 397, 827, 416), (30, 333, 814, 362), (30, 362, 811, 315), (30, 315, 775, 295), (30, 295, 793, 333), (31, 332, 813, 361), (31, 361, 812, 316), (31, 316, 778, 298), (31, 298, 794, 332), (32, 415, 827, 397), (32, 397, 779, 317), (32, 317, 778, 396), (32, 396, 826, 415), (33, 331, 789, 321), (33, 321, 780, 318), (33, 318, 776, 319), (33, 319, 787, 331), (34, 263, 759, 270), (34, 270, 789, 331), (34, 331, 787, 254), (34, 254, 751, 263), (35, 262, 802, 360), (35, 360, 813, 332), (35, 332, 794, 326), (35, 326, 755, 262), (36, 261, 801, 359), (36, 359, 814, 333), (36, 333, 793, 325), (36, 325, 752, 261), (37, 271, 763, 275), (37, 275, 790, 334), (37, 334, 789, 270), (37, 270, 759, 271), (38, 279, 767, 286), (38, 286, 791, 335), (38, 335, 790, 275), (38, 275, 763, 279), (39, 287, 771, 291), (39, 291, 792, 336), (39, 336, 791, 286), (39, 286, 767, 287), (40, 375, 815, 388), (40, 388, 821, 337), (40, 337, 792, 291), (40, 291, 771, 375), (41, 307, 819, 387), (41, 387, 822, 338), (41, 338, 798, 306), (41, 306, 786, 307), (42, 310, 786, 306), (42, 306, 798, 339), (42, 339, 797, 303), (42, 303, 783, 310), (43, 311, 783, 303), (43, 303, 797, 340), (43, 340, 796, 302), (43, 302, 782, 311), (44, 314, 782, 302), (44, 302, 796, 341), (44, 341, 795, 299), (44, 299, 779, 314), (45, 317, 779, 299), (45, 299, 795, 342), (45, 342, 794, 298), (45, 298, 778, 317), (46, 345, 756, 258), (46, 258, 788, 358), (46, 358, 814, 359), (46, 359, 801, 345), (47, 346, 751, 254), (47, 254, 787, 357), (47, 357, 813, 360), (47, 360, 802, 346), (48, 357, 787, 319), (48, 319, 776, 356), (48, 356, 812, 361), (48, 361, 813, 357), (49, 358, 788, 320), (49, 320, 777, 355), (49, 355, 811, 362), (49, 362, 814, 358), (50, 354, 774, 290), (50, 290, 818, 363), (50, 363, 930, 585), (50, 585, 927, 354), (51, 288, 816, 385), (51, 385, 824, 364), (51, 364, 809, 292), (51, 292, 772, 288), (52, 280, 772, 292), (52, 292, 809, 365), (52, 365, 808, 285), (52, 285, 768, 280), (53, 367, 770, 282), (53, 282, 774, 354), (53, 354, 927, 582), (53, 582, 924, 367), (54, 363, 818, 378), (54, 378, 756, 366), (54, 366, 932, 599), (54, 599, 930, 363), (55, 272, 768, 285), (55, 285, 808, 368), (55, 368, 805, 276), (55, 276, 764, 272), (56, 264, 764, 276), (56, 276, 805, 369), (56, 369, 804, 269), (56, 269, 760, 264), (57, 383, 766, 274), (57, 274, 770, 367), (57, 367, 924, 579), (57, 579, 921, 383), (58, 451, 849, 435), (58, 435, 758, 255), (58, 255, 799, 440), (58, 440, 854, 451), (59, 450, 848, 434), (59, 434, 753, 257), (59, 257, 800, 441), (59, 441, 855, 450), (60, 370, 755, 259), (60, 259, 762, 373), (60, 373, 915, 572), (60, 572, 916, 370), (61, 253, 760, 269), (61, 269, 804, 374), (61, 374, 800, 257), (61, 257, 753, 253), (62, 376, 754, 343), (62, 343, 799, 384), (62, 384, 824, 385), (62, 385, 816, 376), (63, 373, 762, 266), (63, 266, 766, 383), (63, 383, 921, 576), (63, 576, 915, 373), (64, 379, 777, 320), (64, 320, 788, 382), (64, 382, 822, 387), (64, 387, 819, 379), (65, 251, 752, 325), (65, 325, 793, 381), (65, 381, 821, 388), (65, 388, 815, 251), (66, 381, 793, 295), (66, 295, 775, 380), (66, 380, 820, 389), (66, 389, 821, 381), (67, 412, 832, 297), (67, 297, 777, 379), (67, 379, 819, 409), (67, 409, 839, 412), (68, 386, 752, 251), (68, 251, 815, 391), (68, 391, 913, 571), (68, 571, 914, 386), (69, 382, 788, 258), (69, 258, 756, 378), (69, 378, 818, 392), (69, 392, 822, 382), (70, 384, 799, 255), (70, 255, 758, 377), (70, 377, 817, 393), (70, 393, 824, 384), (71, 449, 841, 252), (71, 252, 754, 376), (71, 376, 816, 442), (71, 442, 856, 449), (72, 380, 775, 395), (72, 395, 825, 411), (72, 411, 840, 394), (72, 394, 820, 380), (73, 448, 849, 402), (73, 402, 832, 412), (73, 412, 839, 433), (73, 433, 847, 448), (74, 356, 776, 296), (74, 296, 831, 413), (74, 413, 838, 372), (74, 372, 812, 356), (75, 355, 777, 297), (75, 297, 832, 414), (75, 414, 837, 371), (75, 371, 811, 355), (76, 447, 843, 429), (76, 429, 827, 415), (76, 415, 826, 428), (76, 428, 842, 447), (77, 446, 844, 430), (77, 430, 828, 416), (77, 416, 827, 429), (77, 429, 843, 446), (78, 445, 845, 431), (78, 431, 829, 417), (78, 417, 828, 430), (78, 430, 844, 445), (79, 444, 846, 432), (79, 432, 830, 418), (79, 418, 829, 431), (79, 431, 845, 444), (80, 443, 847, 433), (80, 433, 839, 419), (80, 419, 830, 432), (80, 432, 846, 443), (81, 308, 820, 394), (81, 394, 840, 420), (81, 420, 836, 305), (81, 305, 785, 308), (82, 309, 785, 305), (82, 305, 836, 421), (82, 421, 835, 304), (82, 304, 784, 309), (83, 312, 784, 304), (83, 304, 835, 422), (83, 422, 834, 301), (83, 301, 781, 312), (84, 313, 781, 301), (84, 301, 834, 423), (84, 423, 833, 300), (84, 300, 780, 313), (85, 315, 811, 371), (85, 371, 837, 424), (85, 424, 825, 395), (85, 395, 775, 315), (86, 316, 812, 372), (86, 372, 838, 425), (86, 425, 826, 396), (86, 396, 778, 316), (87, 318, 780, 300), (87, 300, 833, 426), (87, 426, 831, 296), (87, 296, 776, 318), (88, 289, 817, 390), (88, 390, 847, 443), (88, 443, 846, 293), (88, 293, 773, 289), (89, 281, 773, 293), (89, 293, 846, 444), (89, 444, 845, 284), (89, 284, 769, 281), (90, 273, 769, 284), (90, 284, 845, 445), (90, 445, 844, 277), (90, 277, 765, 273), (91, 265, 765, 277), (91, 277, 844, 446), (91, 446, 843, 268), (91, 268, 761, 265), (92, 256, 761, 268), (92, 268, 843, 447), (92, 447, 842, 260), (92, 260, 757, 256), (93, 377, 758, 435), (93, 435, 849, 448), (93, 448, 847, 390), (93, 390, 817, 377), (94, 411, 825, 427), (94, 427, 841, 449), (94, 449, 856, 410), (94, 410, 840, 411), (95, 413, 831, 401), (95, 401, 848, 450), (95, 450, 855, 408), (95, 408, 838, 413), (96, 414, 832, 402), (96, 402, 849, 451), (96, 451, 854, 407), (96, 407, 837, 414), (97, 420, 840, 410), (97, 410, 856, 452), (97, 452, 853, 406), (97, 406, 836, 420), (98, 421, 836, 406), (98, 406, 853, 453), (98, 453, 852, 405), (98, 405, 835, 421), (99, 422, 835, 405), (99, 405, 852, 454), (99, 454, 851, 404), (99, 404, 834, 422), (100, 423, 834, 404), (100, 404, 851, 455), (100, 455, 850, 403), (100, 403, 833, 423), (101, 424, 837, 407), (101, 407, 854, 456), (101, 456, 841, 427), (101, 427, 825, 424), (102, 425, 838, 408), (102, 408, 855, 457), (102, 457, 842, 428), (102, 428, 826, 425), (103, 426, 833, 403), (103, 403, 850, 458), (103, 458, 848, 401), (103, 401, 831, 426), (104, 280, 772, 473), (104, 473, 865, 466), (104, 466, 863, 474), (104, 474, 768, 280), (105, 475, 769, 273), (105, 273, 765, 476), (105, 476, 862, 465), (105, 465, 864, 475), (106, 288, 816, 477), (106, 477, 868, 468), (106, 468, 865, 473), (106, 473, 772, 288), (107, 478, 773, 281), (107, 281, 769, 475), (107, 475, 864, 467), (107, 467, 866, 478), (108, 477, 816, 385), (108, 385, 824, 479), (108, 479, 870, 471), (108, 471, 868, 477), (109, 480, 817, 289), (109, 289, 773, 478), (109, 478, 866, 469), (109, 469, 869, 480), (110, 479, 824, 393), (110, 393, 817, 480), (110, 480, 869, 472), (110, 472, 870, 479), (111, 253, 760, 481), (111, 481, 859, 459), (111, 459, 857, 482), (111, 482, 753, 253), (112, 483, 757, 344), (112, 344, 800, 484), (112, 484, 867, 470), (112, 470, 858, 483), (113, 485, 761, 256), (113, 256, 757, 483), (113, 483, 858, 460), (113, 460, 860, 485), (114, 264, 764, 486), (114, 486, 861, 462), (114, 462, 859, 481), (114, 481, 760, 264), (115, 257, 753, 482), (115, 482, 857, 461), (115, 461, 867, 484), (115, 484, 800, 257), (116, 272, 768, 474), (116, 474, 863, 464), (116, 464, 861, 486), (116, 486, 764, 272), (117, 476, 765, 265), (117, 265, 761, 485), (117, 485, 860, 463), (117, 463, 862, 476), (118, 501, 864, 465), (118, 465, 862, 502), (118, 502, 876, 493), (118, 493, 878, 501), (119, 503, 863, 466), (119, 466, 865, 504), (119, 504, 879, 494), (119, 494, 877, 503), (120, 505, 857, 459), (120, 459, 859, 506), (120, 506, 873, 487), (120, 487, 871, 505), (121, 507, 866, 467), (121, 467, 864, 501), (121, 501, 878, 495), (121, 495, 880, 507), (122, 508, 860, 460), (122, 460, 858, 509), (122, 509, 872, 488), (122, 488, 874, 508), (123, 504, 865, 468), (123, 468, 868, 510), (123, 510, 882, 496), (123, 496, 879, 504), (124, 511, 867, 461), (124, 461, 857, 505), (124, 505, 871, 489), (124, 489, 881, 511), (125, 512, 869, 469), (125, 469, 866, 507), (125, 507, 880, 497), (125, 497, 883, 512), (126, 506, 859, 462), (126, 462, 861, 513), (126, 513, 875, 490), (126, 490, 873, 506), (127, 509, 858, 470), (127, 470, 867, 511), (127, 511, 881, 498), (127, 498, 872, 509), (128, 502, 862, 463), (128, 463, 860, 508), (128, 508, 874, 491), (128, 491, 876, 502), (129, 510, 868, 471), (129, 471, 870, 514), (129, 514, 884, 499), (129, 499, 882, 510), (130, 513, 861, 464), (130, 464, 863, 503), (130, 503, 877, 492), (130, 492, 875, 513), (131, 514, 870, 472), (131, 472, 869, 512), (131, 512, 883, 500), (131, 500, 884, 514), (132, 737, 997, 742), (132, 742, 996, 736), (132, 736, 982, 700), (132, 700, 978, 737), (133, 531, 874, 488), (133, 488, 872, 532), (133, 532, 886, 516), (133, 516, 888, 531), (134, 533, 879, 496), (134, 496, 882, 534), (134, 534, 896, 524), (134, 524, 893, 533), (135, 535, 881, 489), (135, 489, 871, 536), (135, 536, 885, 517), (135, 517, 895, 535), (136, 537, 883, 497), (136, 497, 880, 529), (136, 529, 894, 525), (136, 525, 897, 537), (137, 538, 873, 490), (137, 490, 875, 539), (137, 539, 889, 518), (137, 518, 887, 538), (138, 532, 872, 498), (138, 498, 881, 535), (138, 535, 895, 526), (138, 526, 886, 532), (139, 540, 876, 491), (139, 491, 874, 531), (139, 531, 888, 519), (139, 519, 890, 540), (140, 534, 882, 499), (140, 499, 884, 541), (140, 541, 898, 527), (140, 527, 896, 534), (141, 539, 875, 492), (141, 492, 877, 542), (141, 542, 891, 520), (141, 520, 889, 539), (142, 541, 884, 500), (142, 500, 883, 537), (142, 537, 897, 528), (142, 528, 898, 541), (143, 530, 878, 493), (143, 493, 876, 540), (143, 540, 890, 521), (143, 521, 892, 530), (144, 736, 996, 741), (144, 741, 995, 703), (144, 703, 981, 698), (144, 698, 982, 736), (145, 536, 871, 487), (145, 487, 873, 538), (145, 538, 887, 515), (145, 515, 885, 536), (146, 557, 895, 517), (146, 517, 885, 558), (146, 558, 899, 545), (146, 545, 909, 557), (147, 559, 897, 525), (147, 525, 894, 560), (147, 560, 908, 553), (147, 553, 911, 559), (1012, 1011, 1004, 1009), (148, 518, 889, 562), (148, 562, 903, 546), (148, 546, 901, 561), (149, 563, 886, 526), (149, 526, 895, 557), (149, 557, 909, 554), (149, 554, 900, 563), (150, 564, 890, 519), (1016, 1015, 1010, 1007), (150, 565, 902, 547), (150, 547, 904, 564), (151, 566, 896, 527), (151, 527, 898, 567), (151, 567, 912, 555), (151, 555, 910, 566), (152, 562, 889, 520), (152, 520, 891, 568), (152, 568, 905, 548), (152, 548, 903, 562), (153, 567, 898, 528), (153, 528, 897, 559), (153, 559, 911, 556), (153, 556, 912, 567), (154, 569, 892, 521), (154, 521, 890, 564), (154, 564, 904, 549), (154, 549, 906, 569), (155, 568, 891, 522), (155, 522, 893, 570), (155, 570, 907, 550), (155, 550, 905, 568), (156, 558, 885, 515), (156, 515, 887, 561), (156, 561, 901, 543), (156, 543, 899, 558), (157, 560, 894, 523), (157, 523, 892, 569), (157, 569, 906, 551), (157, 551, 908, 560), (158, 565, 888, 516), (158, 516, 886, 563), (158, 563, 900, 544), (158, 544, 902, 565), (159, 570, 893, 524), (159, 524, 896, 566), (159, 566, 910, 552), (159, 552, 907, 570), (160, 600, 926, 581), (160, 581, 923, 592), (160, 592, 938, 613), (160, 613, 940, 600), (161, 577, 919, 588), (161, 588, 918, 580), (161, 580, 934, 620), (161, 620, 935, 577), (162, 583, 917, 573), (162, 573, 914, 590), (162, 590, 810, 605), (162, 605, 803, 583), (163, 596, 932, 587), (163, 587, 917, 583), (163, 583, 803, 619), (163, 619, 944, 596), (164, 586, 916, 572), (164, 572, 915, 601), (164, 601, 807, 604), (164, 604, 806, 586), (165, 602, 921, 579), (165, 579, 924, 589), (165, 589, 939, 611), (165, 611, 937, 602), (166, 590, 914, 571), (166, 571, 913, 591), (166, 591, 823, 603), (166, 603, 810, 590), (167, 592, 923, 578), (167, 578, 920, 593), (167, 593, 936, 610), (167, 610, 938, 592), (168, 594, 927, 585), (168, 585, 930, 595), (168, 595, 943, 617), (168, 617, 941, 594), (169, 595, 930, 599), (169, 599, 932, 596), (169, 596, 944, 631), (169, 631, 943, 595), (170, 597, 929, 584), (170, 584, 926, 600), (170, 600, 940, 616), (170, 616, 942, 597), (171, 601, 915, 576), (171, 576, 921, 602), (171, 602, 937, 608), (171, 608, 807, 601), (172, 391, 815, 375), (172, 375, 771, 278), (172, 278, 929, 598), (172, 598, 913, 391), (173, 267, 767, 279), (173, 279, 763, 283), (173, 283, 923, 581), (173, 581, 926, 267), (174, 347, 751, 346), (174, 346, 802, 350), (174, 350, 918, 588), (174, 588, 919, 347), (175, 278, 771, 287), (175, 287, 767, 267), (175, 267, 926, 584), (175, 584, 929, 278), (176, 622, 937, 611), (176, 611, 939, 627), (176, 627, 951, 643), (176, 643, 948, 622), (177, 612, 810, 603), (177, 603, 823, 623), (177, 623, 933, 635), (177, 635, 931, 612), (178, 634, 938, 610), (178, 610, 936, 625), (178, 625, 947, 642), (178, 642, 950, 634), (179, 628, 941, 617), (179, 617, 943, 615), (179, 615, 957, 649), (179, 649, 954, 628), (180, 615, 943, 631), (180, 631, 944, 618), (180, 618, 959, 663), (180, 663, 957, 615), (181, 624, 942, 616), (181, 616, 940, 633), (181, 633, 953, 648), (181, 648, 956, 624), (182, 621, 807, 608), (182, 608, 937, 622), (182, 622, 948, 640), (182, 640, 928, 621), (183, 623, 823, 630), (183, 630, 942, 624), (183, 624, 956, 662), (183, 662, 933, 623), (184, 625, 936, 607), (184, 607, 935, 626), (184, 626, 946, 639), (184, 639, 947, 625), (185, 627, 939, 614), (185, 614, 941, 628), (185, 628, 954, 646), (185, 646, 951, 627), (186, 629, 934, 606), (186, 606, 806, 632), (186, 632, 925, 638), (186, 638, 945, 629), (187, 633, 940, 613), (187, 613, 938, 634), (187, 634, 950, 645), (187, 645, 953, 633), (188, 580, 918, 574), (188, 574, 916, 586), (188, 586, 806, 606), (188, 606, 934, 580), (189, 589, 924, 582), (189, 582, 927, 594), (189, 594, 941, 614), (189, 614, 939, 589), (190, 593, 920, 575), (190, 575, 919, 577), (190, 577, 935, 607), (190, 607, 936, 593), (191, 591, 913, 598), (191, 598, 929, 597), (191, 597, 942, 630), (191, 630, 823, 591), (192, 661, 949, 653), (192, 653, 947, 639), (192, 639, 946, 652), (192, 652, 945, 661), (193, 660, 952, 654), (193, 654, 950, 642), (193, 642, 947, 653), (193, 653, 949, 660), (194, 659, 955, 655), (194, 655, 953, 645), (194, 645, 950, 654), (194, 654, 952, 659), (195, 658, 958, 656), (195, 656, 956, 648), (195, 648, 953, 655), (195, 655, 955, 658), (196, 657, 960, 666), (196, 666, 933, 662), (196, 662, 956, 656), (196, 656, 958, 657), (197, 649, 957, 665), (197, 665, 960, 657), (197, 657, 958, 650), (197, 650, 954, 649), (198, 646, 954, 650), (198, 650, 958, 658), (198, 658, 955, 647), (198, 647, 951, 646), (199, 643, 951, 647), (199, 647, 955, 659), (199, 659, 952, 644), (199, 644, 948, 643), (200, 640, 948, 644), (200, 644, 952, 660), (200, 660, 949, 641), (200, 641, 928, 640), (201, 636, 928, 641), (201, 641, 949, 661), (201, 661, 945, 638), (201, 638, 925, 636), (202, 663, 959, 651), (202, 651, 922, 664), (202, 664, 960, 665), (202, 665, 957, 663), (203, 664, 922, 637), (203, 637, 931, 635), (203, 635, 933, 666), (203, 666, 960, 664), (204, 632, 806, 604), (204, 604, 807, 621), (204, 621, 928, 636), (204, 636, 925, 632), (205, 618, 944, 619), (205, 619, 803, 609), (205, 609, 922, 651), (205, 651, 959, 618), (206, 609, 803, 605), (206, 605, 810, 612), (206, 612, 931, 637), (206, 637, 922, 609), (207, 626, 935, 620), (207, 620, 934, 629), (207, 629, 945, 652), (207, 652, 946, 626), (208, 681, 901, 546), (208, 546, 903, 682), (208, 682, 965, 670), (208, 670, 963, 681), (209, 683, 900, 554), (209, 554, 909, 684), (209, 684, 971, 678), (209, 678, 962, 683), (210, 685, 904, 547), (210, 547, 902, 686), (210, 686, 964, 671), (210, 671, 966, 685), (211, 687, 910, 555), (211, 555, 912, 688), (211, 688, 974, 679), (211, 679, 972, 687), (212, 682, 903, 548), (212, 548, 905, 689), (212, 689, 967, 672), (212, 672, 965, 682), (213, 688, 912, 556), (213, 556, 911, 690), (213, 690, 973, 680), (213, 680, 974, 688), (214, 691, 906, 549), (214, 549, 904, 685), (214, 685, 966, 673), (214, 673, 968, 691), (215, 689, 905, 550), (215, 550, 907, 692), (215, 692, 969, 674), (215, 674, 967, 689), (216, 693, 899, 543), (216, 543, 901, 681), (216, 681, 963, 667), (216, 667, 961, 693), (217, 694, 908, 551), (217, 551, 906, 691), (217, 691, 968, 675), (217, 675, 970, 694), (218, 686, 902, 544), (218, 544, 900, 683), (218, 683, 962, 668), (218, 668, 964, 686), (219, 692, 907, 552), (219, 552, 910, 687), (219, 687, 972, 676), (219, 676, 969, 692), (220, 684, 909, 545), (220, 545, 899, 693), (220, 693, 961, 669), (220, 669, 971, 684), (221, 690, 911, 553), (221, 553, 908, 694), (221, 694, 970, 677), (221, 677, 973, 690), (222, 669, 961, 667), (222, 667, 963, 670), (222, 670, 965, 672), (222, 672, 967, 674), (222, 674, 969, 676), (222, 676, 972, 679), (222, 679, 974, 680), (222, 680, 973, 677), (222, 677, 970, 675), (222, 675, 968, 673), (222, 673, 966, 671), (222, 671, 964, 668), (222, 668, 962, 678), (222, 678, 971, 669), (223, 699, 977, 696), (223, 696, 978, 700), (223, 700, 982, 698), (223, 698, 981, 699), (224, 702, 976, 695), (224, 695, 975, 701), (224, 701, 979, 697), (224, 697, 980, 702), (225, 738, 998, 740), (225, 740, 997, 737), (225, 737, 978, 696), (225, 696, 977, 738), (226, 730, 994, 734), (226, 734, 991, 707), (226, 707, 979, 701), (226, 701, 975, 730), (227, 707, 991, 733), (227, 733, 992, 709), (227, 709, 980, 697), (227, 697, 979, 707), (228, 709, 992, 732), (228, 732, 993, 710), (228, 710, 976, 702), (228, 702, 980, 709), (229, 703, 995, 739), (229, 739, 998, 738), (229, 738, 977, 699), (229, 699, 981, 703), (230, 710, 993, 731), (230, 731, 994, 730), (230, 730, 975, 695), (230, 695, 976, 710), (231, 711, 894, 529), (231, 529, 880, 706), (231, 706, 986, 715), (231, 715, 983, 711), (232, 706, 880, 495), (232, 495, 878, 705), (232, 705, 985, 716), (232, 716, 986, 706), (233, 704, 892, 523), (233, 523, 894, 711), (233, 711, 983, 717), (233, 717, 984, 704), (234, 705, 878, 530), (234, 530, 892, 704), (234, 704, 984, 718), (234, 718, 985, 705), (235, 722, 877, 494), (235, 494, 879, 708), (235, 708, 988, 723), (235, 723, 990, 722), (236, 721, 891, 542), (236, 542, 877, 722), (236, 722, 990, 724), (236, 724, 989, 721), (237, 719, 893, 522), (237, 522, 891, 721), (237, 721, 989, 725), (237, 725, 987, 719), (238, 708, 879, 533), (238, 533, 893, 719), (238, 719, 987, 726), (238, 726, 988, 708), (239, 729, 990, 723), (239, 723, 988, 720), (239, 720, 994, 731), (239, 731, 993, 729), (240, 728, 989, 724), (240, 724, 990, 729), (240, 729, 993, 732), (240, 732, 992, 728), (241, 727, 987, 725), (241, 725, 989, 728), (241, 728, 992, 733), (241, 733, 991, 727), (242, 720, 988, 726), (242, 726, 987, 727), (242, 727, 991, 734), (242, 734, 994, 720), (243, 735, 1002, 750), (243, 750, 1001, 745), (243, 745, 998, 739), (243, 739, 995, 735), (244, 745, 1001, 749), (244, 749, 1000, 744), (244, 744, 997, 740), (244, 740, 998, 745), (245, 743, 999, 748), (245, 748, 1002, 735), (245, 735, 995, 741), (245, 741, 996, 743), (246, 744, 1000, 747), (246, 747, 999, 743), (246, 743, 996, 742), (246, 742, 997, 744), (247, 713, 985, 718), (247, 718, 984, 712), (247, 712, 999, 747), (247, 747, 1000, 713), (248, 712, 984, 717), (248, 717, 983, 746), (248, 746, 1002, 748), (248, 748, 999, 712), (249, 714, 986, 716), (249, 716, 985, 713), (249, 713, 1000, 749), (249, 749, 1001, 714), (250, 746, 983, 715), (250, 715, 986, 714), (250, 714, 1001, 750), (250, 750, 1002, 746), (1003, 1005, 1009, 1004), (1006, 1007, 1010, 1008), (1011, 1013, 1003, 1004), (1014, 1012, 1009, 1005), (1018, 1017, 1006, 1008), (1015, 1018, 1008, 1010), (1013, 1014, 1005, 1003), (1017, 1016, 1007, 1006), (148, 561, 1014, 1013), (561, 887, 1012, 1014), (518, 148, 1013, 1011), (887, 518, 1011, 1012), (150, 519, 1016, 1017), (888, 565, 1018, 1015), (565, 150, 1017, 1018), (519, 888, 1015, 1016)])
me_cube_001.polygons.foreach_set('material_index', [0, 0, 2, 2, 0, 0, 0, 0, 0, 0, 2, 2, 0, 0, 0, 0, 0, 0, 0, 0, 0, 0, 0, 0, 0, 0, 0, 0, 0, 0, 0, 0, 0, 0, 0, 0, 0, 0, 0, 0, 0, 0, 0, 0, 0, 0, 0, 0, 0, 0, 0, 0, 0, 2, 2, 0, 0, 0, 0, 0, 0, 0, 0, 0, 0, 0, 0, 0, 0, 0, 0, 0, 0, 0, 0, 0, 0, 0, 0, 0, 0, 0, 0, 0, 0, 0, 0, 0, 0, 0, 0, 0, 0, 0, 0, 0, 0, 0, 0, 0, 0, 0, 0, 0, 0, 0, 0, 0, 0, 0, 0, 0, 0, 0, 0, 0, 0, 0, 0, 0, 0, 0, 0, 0, 0, 0, 0, 0, 0, 0, 2, 2, 0, 0, 2, 2, 0, 0, 2, 2, 0, 0, 0, 0, 0, 0, 0, 0, 0, 0, 0, 0, 0, 0, 0, 0, 0, 0, 0, 0, 0, 0, 0, 0, 0, 0, 0, 0, 0, 0, 0, 0, 0, 0, 0, 0, 0, 0, 0, 0, 0, 0, 2, 2, 0, 0, 0, 0, 0, 0, 0, 0, 0, 0, 0, 0, 0, 0, 0, 0, 0, 0, 0, 0, 0, 0, 0, 0, 0, 0, 0, 0, 0, 0, 0, 0, 0, 0, 0, 0, 0, 0, 0, 0, 0, 0, 0, 0, 0, 0, 0, 0, 0, 0, 0, 0, 0, 0, 0, 0, 2, 0, 0, 2, 0, 0, 0, 0, 0, 0, 0, 0, 0, 0, 0, 0, 0, 0, 0, 0, 0, 0, 0, 0, 0, 0, 0, 0, 0, 0, 0, 0, 0, 0, 0, 0, 0, 0, 0, 0, 0, 0, 0, 0, 0, 0, 0, 0, 0, 0, 0, 0, 0, 0, 0, 0, 0, 0, 0, 0, 0, 0, 0, 0, 0, 0, 2, 2, 0, 0, 0, 0, 0, 0, 0, 0, 0, 0, 0, 0, 0, 0, 0, 0, 0, 0, 0, 0, 0, 0, 0, 0, 0, 0, 0, 0, 0, 0, 0, 0, 0, 0, 0, 0, 0, 0, 0, 0, 0, 0, 2, 2, 0, 0, 0, 0, 0, 0, 0, 0, 0, 0, 0, 0, 0, 0, 0, 0, 0, 0, 2, 2, 0, 0, 0, 0, 0, 0, 0, 0, 0, 0, 0, 0, 0, 0, 0, 0, 0, 0, 0, 0, 0, 0, 0, 0, 0, 0, 0, 0, 0, 0, 0, 0, 0, 0, 0, 0, 0, 0, 0, 0, 0, 0, 2, 2, 1, 1, 1, 1, 1, 1, 1, 1, 1, 1, 1, 1, 1, 1, 1, 1, 1, 1, 1, 1, 1, 1, 1, 1, 1, 1, 1, 1, 1, 1, 2, 2, 1, 1, 1, 1, 1, 2, 2, 1, 1, 1, 1, 1, 1, 1, 1, 1, 1, 1, 1, 1, 1, 1, 1, 1, 1, 1, 1, 1, 1, 1, 1, 1, 2, 1, 1, 2, 1, 1, 1, 1, 1, 2, 2, 1, 1, 1, 1, 1, 1, 1, 1, 1, 1, 1, 1, 1, 1, 1, 1, 1, 1, 1, 1, 1, 1, 1, 1, 1, 1, 1, 1, 1, 1, 1, 1, 1, 1, 1, 1, 1, 1, 1, 1, 1, 1, 2, 2, 1, 1, 1, 1, 1, 1, 1, 1, 1, 1, 1, 1, 1, 1, 1, 1, 1, 1, 1, 1, 1, 1, 1, 1, 1, 1, 1, 1, 1, 1, 1, 1, 1, 1, 1, 1, 1, 1, 1, 1, 1, 1, 1, 1, 1, 2, 1, 1, 2, 1, 1, 1, 1, 1, 1, 1, 1, 1, 1, 1, 1, 1, 1, 1, 1, 1, 1, 1, 1, 1, 1, 1, 1, 1, 1, 1, 1, 1, 1, 1, 1, 1, 1, 1, 1, 1, 1, 1, 1, 1, 1, 1, 1, 1, 1, 1, 1, 1, 1, 1, 1, 1, 1, 1, 1, 0, 0, 0, 0, 0, 0, 0, 0, 0, 0, 0, 0, 0, 0, 0, 0, 2, 0, 0, 2, 0, 0, 0, 0, 0, 0, 0, 0, 0, 0, 0, 0, 0, 0, 0, 0, 0, 0, 0, 0, 0, 0, 0, 0, 0, 0, 0, 0, 0, 0, 0, 0, 0, 0, 0, 0, 0, 0, 0, 0, 0, 0, 0, 0, 0, 0, 0, 0, 0, 0, 0, 0, 0, 0, 0, 0, 0, 0, 0, 0, 0, 0, 0, 0, 0, 0, 0, 0, 0, 0, 0, 0, 0, 0, 0, 0, 0, 2, 2, 0, 0, 0, 0, 0, 0, 0, 0, 0, 0, 0, 0, 0, 0, 0, 0, 0, 0, 0, 0, 0, 0, 2, 2, 0, 0, 0, 0, 0, 0, 0, 2, 2, 0, 0, 0, 0, 0, 0, 0, 0, 0, 0, 0, 0, 0, 0, 0, 0, 0, 0, 0, 0, 0, 0, 0, 0, 0, 0, 0, 0, 0, 0, 0, 0, 0, 0, 2, 2, 0, 0, 0, 0, 0, 0, 0, 0, 2, 0, 0, 2, 0, 0, 0, 0, 0, 0, 0, 0, 0, 0, 0, 0, 1, 1, 1, 1, 1, 1, 1, 1, 1, 1, 1, 1, 1, 1, 1, 1, 1, 1, 1, 1, 1, 1, 1, 1, 1, 1, 1, 1, 1, 1, 1, 1, 1, 1, 1, 1, 1, 1, 1, 1, 1, 1, 1, 1, 1, 1, 1, 1, 1, 1, 1, 1, 1, 1, 1, 1, 1, 1, 1, 1, 1, 1, 1, 1, 1, 1, 1, 1, 1, 1, 3, 3, 3, 3, 3, 3, 3, 3, 1, 1, 1, 0, 1, 1, 1, 1, 1, 1, 1, 1, 1, 1, 1, 1, 1, 1, 1, 1, 1, 1, 1, 1, 1, 1, 1, 1, 1, 1, 1, 1, 1, 1, 1, 1, 1, 1, 1, 1, 1, 1, 1, 1, 1, 1, 1, 1, 1, 1, 1, 1, 1, 1, 1, 1, 1, 1, 1, 1, 1, 1, 1, 1, 1, 1, 1, 1, 1, 1, 1, 1, 1, 1, 1, 1, 1, 1, 1, 1, 1, 1, 1, 1, 1, 1, 1, 1, 1, 1, 1, 1, 1, 1, 1, 1, 1, 1, 1, 1, 1, 1, 1, 1, 3, 3, 1, 1, 1, 1, 1, 1, 1, 1, 1, 1, 1, 1, 1, 1])
me_cube_001.materials.append(mat_material_001)
me_cube_001.materials.append(mat_material_002)
me_cube_001.materials.append(mat_material_003)
me_cube_001.materials.append(mat_material_004)
me_cube_001.use_remesh_preserve_volume = False
me_cube_001.use_remesh_preserve_attributes = False
me_cube_001.use_mirror_vertex_groups = False
me_cube_001.update()

# ---- objects
ob_cube = bpy.data.objects.new('Cube', me_cube_001)
ob_camera = bpy.data.objects.new('Camera', cam_camera)

# ---- transforms, parenting, visibility, modifiers, constraints
ob_cube.location = (0.0, 0.0, 0.0)
ob_cube.lineart.crease_threshold = 0.0
ob_camera.location = (7.481, -6.508, 5.344)
ob_camera.rotation_euler = (1.109, 0.01082, 0.8149)
ob_camera.lock_rotations_4d = False
ob_camera.empty_display_type = 'ARROWS'
ob_camera.color = (0.0, 0.0, 0.0, 0.0)
ob_camera.display_type = 'WIRE'
ob_camera.lineart.crease_threshold = 0.0

# ---- collection membership
col_collection_1.objects.link(ob_cube)
col_collection_1.objects.link(ob_camera)

# ---- scene / render settings (as saved in the file)
scene.camera = ob_camera
scene.frame_start = 1; scene.frame_end = 250; scene.frame_set(1)
scene.render.engine = 'CYCLES'
scene.render.resolution_percentage = 50
scene.render.dither_intensity = 0.0
scene.cycles.use_denoising = False
scene.cycles.samples = 10
scene.cycles.sampling_pattern = 'TABULATED_SOBOL'
scene.cycles.light_sampling_threshold = 0.0
scene.cycles.use_adaptive_sampling = False
scene.cycles.use_light_tree = False
scene.cycles.blur_glossy = 0.0
scene.cycles.pixel_filter_type = 'GAUSSIAN'
scene.cycles.sample_clamp_indirect = 0.0
scene.view_settings.view_transform = 'Standard'
bpy.context.view_layer.update()

# ---- added for rendering (the .blend has no usable light): sun
light_auto_sun = bpy.data.lights.new('AutoSun', 'SUN')
light_auto_sun.energy = 3.0
light_auto_sun.angle = 0.0523599
ob_auto_sun = bpy.data.objects.new('AutoSun', light_auto_sun)
scene.collection.objects.link(ob_auto_sun)
ob_auto_sun.rotation_euler = (0.872665, 0.174533, 0.523599)
bpy.context.view_layer.update()
